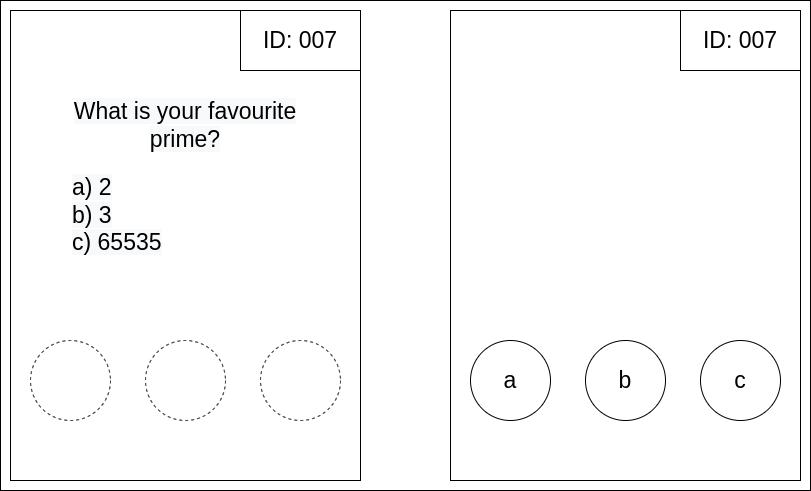

The diagram above was exported from draw.io. Its source (the exported page's mxGraphModel, read from the mxfile embedded in the PNG):
<mxGraphModel dx="1544" dy="905" grid="1" gridSize="10" guides="1" tooltips="1" connect="1" arrows="1" fold="1" page="1" pageScale="1" pageWidth="1169" pageHeight="827" math="0" shadow="0">
  <root>
    <mxCell id="0" />
    <mxCell id="1" parent="0" />
    <mxCell id="8xeyH8EHvjh9CuF_-xyK-25" value="" style="rounded=0;whiteSpace=wrap;html=1;fontSize=23;" vertex="1" parent="1">
      <mxGeometry x="30" y="110" width="810" height="490" as="geometry" />
    </mxCell>
    <mxCell id="8xeyH8EHvjh9CuF_-xyK-4" value="" style="group;spacingLeft=17;" vertex="1" connectable="0" parent="1">
      <mxGeometry x="40" y="120" width="350" height="470" as="geometry" />
    </mxCell>
    <mxCell id="8xeyH8EHvjh9CuF_-xyK-2" value="" style="rounded=0;whiteSpace=wrap;html=1;" vertex="1" parent="8xeyH8EHvjh9CuF_-xyK-4">
      <mxGeometry width="350" height="470" as="geometry" />
    </mxCell>
    <mxCell id="8xeyH8EHvjh9CuF_-xyK-3" value="ID: 007" style="rounded=0;whiteSpace=wrap;html=1;fontSize=23;" vertex="1" parent="8xeyH8EHvjh9CuF_-xyK-4">
      <mxGeometry x="230" width="120" height="60" as="geometry" />
    </mxCell>
    <mxCell id="8xeyH8EHvjh9CuF_-xyK-11" value="" style="ellipse;whiteSpace=wrap;html=1;aspect=fixed;fontSize=23;dashed=1;" vertex="1" parent="8xeyH8EHvjh9CuF_-xyK-4">
      <mxGeometry x="20" y="330" width="80" height="80" as="geometry" />
    </mxCell>
    <mxCell id="8xeyH8EHvjh9CuF_-xyK-12" value="" style="ellipse;whiteSpace=wrap;html=1;aspect=fixed;fontSize=23;dashed=1;" vertex="1" parent="8xeyH8EHvjh9CuF_-xyK-4">
      <mxGeometry x="135" y="330" width="80" height="80" as="geometry" />
    </mxCell>
    <mxCell id="8xeyH8EHvjh9CuF_-xyK-13" value="" style="ellipse;whiteSpace=wrap;html=1;aspect=fixed;fontSize=23;dashed=1;" vertex="1" parent="8xeyH8EHvjh9CuF_-xyK-4">
      <mxGeometry x="250" y="330" width="80" height="80" as="geometry" />
    </mxCell>
    <mxCell id="8xeyH8EHvjh9CuF_-xyK-14" value="&lt;span style=&quot;color: rgb(0, 0, 0); font-family: Helvetica; font-size: 23px; font-style: normal; font-variant-ligatures: normal; font-variant-caps: normal; font-weight: 400; letter-spacing: normal; orphans: 2; text-indent: 0px; text-transform: none; widows: 2; word-spacing: 0px; -webkit-text-stroke-width: 0px; background-color: rgb(248, 249, 250); text-decoration-thickness: initial; text-decoration-style: initial; text-decoration-color: initial; float: none; display: inline !important;&quot;&gt;a) 2&lt;/span&gt;&lt;br style=&quot;color: rgb(0, 0, 0); font-family: Helvetica; font-size: 23px; font-style: normal; font-variant-ligatures: normal; font-variant-caps: normal; font-weight: 400; letter-spacing: normal; orphans: 2; text-indent: 0px; text-transform: none; widows: 2; word-spacing: 0px; -webkit-text-stroke-width: 0px; background-color: rgb(248, 249, 250); text-decoration-thickness: initial; text-decoration-style: initial; text-decoration-color: initial;&quot;&gt;&lt;span style=&quot;color: rgb(0, 0, 0); font-family: Helvetica; font-size: 23px; font-style: normal; font-variant-ligatures: normal; font-variant-caps: normal; font-weight: 400; letter-spacing: normal; orphans: 2; text-indent: 0px; text-transform: none; widows: 2; word-spacing: 0px; -webkit-text-stroke-width: 0px; background-color: rgb(248, 249, 250); text-decoration-thickness: initial; text-decoration-style: initial; text-decoration-color: initial; float: none; display: inline !important;&quot;&gt;b) 3&lt;/span&gt;&lt;br style=&quot;color: rgb(0, 0, 0); font-family: Helvetica; font-size: 23px; font-style: normal; font-variant-ligatures: normal; font-variant-caps: normal; font-weight: 400; letter-spacing: normal; orphans: 2; text-indent: 0px; text-transform: none; widows: 2; word-spacing: 0px; -webkit-text-stroke-width: 0px; background-color: rgb(248, 249, 250); text-decoration-thickness: initial; text-decoration-style: initial; text-decoration-color: initial;&quot;&gt;&lt;span style=&quot;color: rgb(0, 0, 0); font-family: Helvetica; font-size: 23px; font-style: normal; font-variant-ligatures: normal; font-variant-caps: normal; font-weight: 400; letter-spacing: normal; orphans: 2; text-indent: 0px; text-transform: none; widows: 2; word-spacing: 0px; -webkit-text-stroke-width: 0px; background-color: rgb(248, 249, 250); text-decoration-thickness: initial; text-decoration-style: initial; text-decoration-color: initial; float: none; display: inline !important;&quot;&gt;c) 65535&lt;/span&gt;" style="text;html=1;strokeColor=none;fillColor=none;align=left;verticalAlign=middle;whiteSpace=wrap;rounded=0;fontSize=23;" vertex="1" parent="8xeyH8EHvjh9CuF_-xyK-4">
      <mxGeometry x="60" y="160" width="230" height="90" as="geometry" />
    </mxCell>
    <mxCell id="8xeyH8EHvjh9CuF_-xyK-15" value="&lt;span style=&quot;color: rgb(0, 0, 0); font-family: Helvetica; font-size: 23px; font-style: normal; font-variant-ligatures: normal; font-variant-caps: normal; font-weight: 400; letter-spacing: normal; orphans: 2; text-align: center; text-indent: 0px; text-transform: none; widows: 2; word-spacing: 0px; -webkit-text-stroke-width: 0px; background-color: rgb(248, 249, 250); text-decoration-thickness: initial; text-decoration-style: initial; text-decoration-color: initial; float: none; display: inline !important;&quot;&gt;What is your favourite prime?&lt;/span&gt;" style="text;html=1;strokeColor=none;fillColor=none;align=center;verticalAlign=middle;whiteSpace=wrap;rounded=0;fontSize=23;" vertex="1" parent="8xeyH8EHvjh9CuF_-xyK-4">
      <mxGeometry x="40" y="90" width="270" height="50" as="geometry" />
    </mxCell>
    <mxCell id="8xeyH8EHvjh9CuF_-xyK-16" value="" style="group;spacingLeft=17;" vertex="1" connectable="0" parent="1">
      <mxGeometry x="480" y="120" width="350" height="470" as="geometry" />
    </mxCell>
    <mxCell id="8xeyH8EHvjh9CuF_-xyK-17" value="" style="rounded=0;whiteSpace=wrap;html=1;" vertex="1" parent="8xeyH8EHvjh9CuF_-xyK-16">
      <mxGeometry width="350" height="470" as="geometry" />
    </mxCell>
    <mxCell id="8xeyH8EHvjh9CuF_-xyK-18" value="ID: 007" style="rounded=0;whiteSpace=wrap;html=1;fontSize=23;" vertex="1" parent="8xeyH8EHvjh9CuF_-xyK-16">
      <mxGeometry x="230" width="120" height="60" as="geometry" />
    </mxCell>
    <mxCell id="8xeyH8EHvjh9CuF_-xyK-19" value="a" style="ellipse;whiteSpace=wrap;html=1;aspect=fixed;fontSize=23;" vertex="1" parent="8xeyH8EHvjh9CuF_-xyK-16">
      <mxGeometry x="20" y="330" width="80" height="80" as="geometry" />
    </mxCell>
    <mxCell id="8xeyH8EHvjh9CuF_-xyK-20" value="b" style="ellipse;whiteSpace=wrap;html=1;aspect=fixed;fontSize=23;" vertex="1" parent="8xeyH8EHvjh9CuF_-xyK-16">
      <mxGeometry x="135" y="330" width="80" height="80" as="geometry" />
    </mxCell>
    <mxCell id="8xeyH8EHvjh9CuF_-xyK-21" value="c" style="ellipse;whiteSpace=wrap;html=1;aspect=fixed;fontSize=23;" vertex="1" parent="8xeyH8EHvjh9CuF_-xyK-16">
      <mxGeometry x="250" y="330" width="80" height="80" as="geometry" />
    </mxCell>
  </root>
</mxGraphModel>